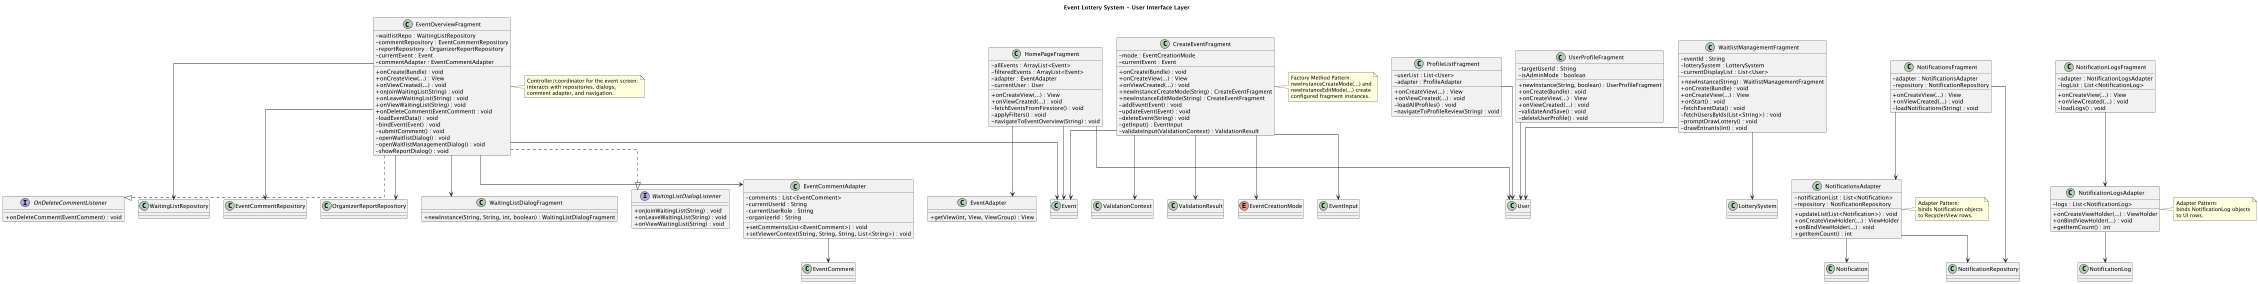

The diagram above was rendered by PlantUML. Its source (embedded in the PNG):
@startuml
 skinparam classAttributeIconSize 0
 skinparam shadowing false
 skinparam linetype ortho
 
 title Event Lottery System - User Interface Layer
 
 class HomePageFragment {
   - allEvents : ArrayList<Event>
   - filteredEvents : ArrayList<Event>
   - adapter : EventAdapter
   - currentUser : User
   + onCreateView(...) : View
   + onViewCreated(...) : void
   - fetchEventsFromFirestore() : void
   - applyFilters() : void
   - navigateToEventOverview(String) : void
 }
 
 class EventAdapter {
   + getView(int, View, ViewGroup) : View
 }
 
 class CreateEventFragment {
   - mode : EventCreationMode
   - currentEvent : Event
   + onCreate(Bundle) : void
   + onCreateView(...) : View
   + onViewCreated(...) : void
   + newInstanceCreateMode(String) : CreateEventFragment
   + newInstanceEditMode(String) : CreateEventFragment
   - addEvent(Event) : void
   - updateEvent(Event) : void
   - deleteEvent(String) : void
   - getInput() : EventInput
   - validateInput(ValidationContext) : ValidationResult
 }
 
 class EventOverviewFragment {
   - waitlistRepo : WaitingListRepository
   - commentRepository : EventCommentRepository
   - reportRepository : OrganizerReportRepository
   - currentEvent : Event
   - commentAdapter : EventCommentAdapter
   + onCreate(Bundle) : void
   + onCreateView(...) : View
   + onViewCreated(...) : void
   + onJoinWaitingList(String) : void
   + onLeaveWaitingList(String) : void
   + onViewWaitingList(String) : void
   + onDeleteComment(EventComment) : void
   - loadEventData() : void
   - bindEvent(Event) : void
   - submitComment() : void
   - openWaitlistDialog() : void
   - openWaitlistManagementDialog() : void
   - showReportDialog() : void
 }
 
 class WaitingListDialogFragment {
   + newInstance(String, String, int, boolean) : WaitingListDialogFragment
 }
 
 interface WaitingListDialogListener {
   + onJoinWaitingList(String) : void
   + onLeaveWaitingList(String) : void
   + onViewWaitingList(String) : void
 }
 
 class WaitlistManagementFragment {
   - eventId : String
   - lotterySystem : LotterySystem
   - currentDisplayList : List<User>
   + newInstance(String) : WaitlistManagementFragment
   + onCreate(Bundle) : void
   + onCreateView(...) : View
   + onStart() : void
   - fetchEventData() : void
   - fetchUsersByIds(List<String>) : void
   - promptDrawLottery() : void
   - drawEntrants(int) : void
 }
 
 class NotificationsFragment {
   - adapter : NotificationsAdapter
   - repository : NotificationRepository
   + onCreateView(...) : View
   + onViewCreated(...) : void
   - loadNotifications(String) : void
 }
 
 class NotificationsAdapter {
   - notificationList : List<Notification>
   - repository : NotificationRepository
   + updateList(List<Notification>) : void
   + onCreateViewHolder(...) : ViewHolder
   + onBindViewHolder(...) : void
   + getItemCount() : int
 }
 
 class NotificationLogsFragment {
   - adapter : NotificationLogsAdapter
   - logList : List<NotificationLog>
   + onCreateView(...) : View
   + onViewCreated(...) : void
   - loadLogs() : void
 }
 
 class NotificationLogsAdapter {
   - logs : List<NotificationLog>
   + onCreateViewHolder(...) : ViewHolder
   + onBindViewHolder(...) : void
   + getItemCount() : int
 }
 
 class ProfileListFragment {
   - userList : List<User>
   - adapter : ProfileAdapter
   + onCreateView(...) : View
   + onViewCreated(...) : void
   - loadAllProfiles() : void
   - navigateToProfileReview(String) : void
 }
 
 class UserProfileFragment {
   - targetUserId : String
   - isAdminMode : boolean
   + newInstance(String, boolean) : UserProfileFragment
   + onCreate(Bundle) : void
   + onCreateView(...) : View
   + onViewCreated(...) : void
   - validateAndSave() : void
   - deleteUserProfile() : void
 }
 
 class EventCommentAdapter {
   - comments : List<EventComment>
   - currentUserId : String
   - currentUserRole : String
   - organizerId : String
   + setComments(List<EventComment>) : void
   + setViewerContext(String, String, String, List<String>) : void
 }
 
 interface OnDeleteCommentListener {
   + onDeleteComment(EventComment) : void
 }
 
 class Event
 class User
 class Notification
 class NotificationLog
 class WaitingListRepository
 class EventCommentRepository
 class OrganizerReportRepository
 class LotterySystem
 class NotificationRepository
 class EventComment
 class EventInput
 class ValidationContext
 class ValidationResult
 enum EventCreationMode
 
 HomePageFragment --> EventAdapter
 HomePageFragment --> Event
 HomePageFragment --> User
 
 CreateEventFragment --> Event
 CreateEventFragment --> EventInput
 CreateEventFragment --> ValidationContext
 CreateEventFragment --> ValidationResult
 CreateEventFragment --> EventCreationMode
 
 EventOverviewFragment --> Event
 EventOverviewFragment --> WaitingListRepository
 EventOverviewFragment --> EventCommentRepository
 EventOverviewFragment --> OrganizerReportRepository
 EventOverviewFragment --> EventCommentAdapter
 EventOverviewFragment ..|> WaitingListDialogListener
 EventOverviewFragment ..|> OnDeleteCommentListener
 EventOverviewFragment --> WaitingListDialogFragment
 
 WaitlistManagementFragment --> LotterySystem
 WaitlistManagementFragment --> User
 
 NotificationsFragment --> NotificationsAdapter
 NotificationsFragment --> NotificationRepository
 NotificationsAdapter --> Notification
 NotificationsAdapter --> NotificationRepository
 
 NotificationLogsFragment --> NotificationLogsAdapter
 NotificationLogsAdapter --> NotificationLog
 
 ProfileListFragment --> User
 UserProfileFragment --> User
 
 EventCommentAdapter --> EventComment
 
 note right of CreateEventFragment
 Factory Method Pattern:
 newInstanceCreateMode(...) and
 newInstanceEditMode(...) create
 configured fragment instances.
 end note
 
 note right of NotificationsAdapter
 Adapter Pattern:
 binds Notification objects
 to RecyclerView rows.
 end note
 
 note right of NotificationLogsAdapter
 Adapter Pattern:
 binds NotificationLog objects
 to UI rows.
 end note
 
 note right of EventOverviewFragment
 Controller/coordinator for the event screen:
 interacts with repositories, dialogs,
 comment adapter, and navigation.
 end note
 @enduml